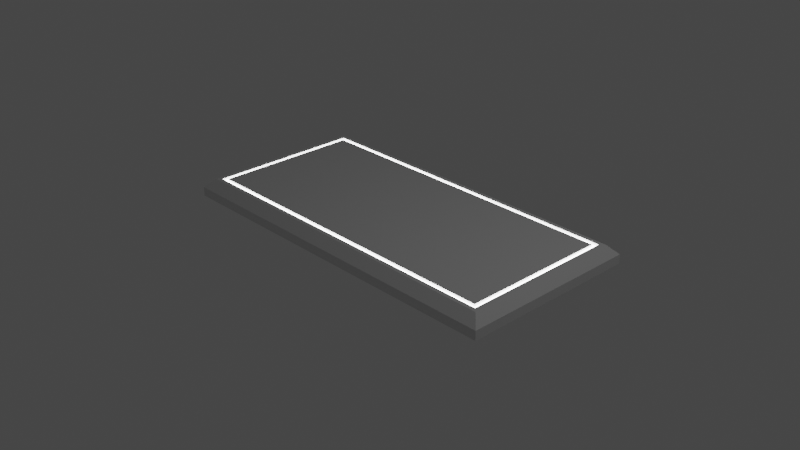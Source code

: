 # Source: Button_1x2.blend  (saved by Blender 2.80.57; exported with 4.5.12 LTS)
import bpy
from mathutils import Matrix  # noqa: F401  (used for matrix-valued properties, if any)

bpy.ops.wm.read_factory_settings(use_empty=True)
scene = bpy.context.scene
scene.name = 'Scene'

# ---- collections
col_collection = bpy.data.collections.new('Collection'); scene.collection.children.link(col_collection)

# ---- materials (node trees are filled in below, after node groups)
mat_body = bpy.data.materials.new('Body')
mat_body.alpha_threshold = 0.0
mat_body.roughness = 0.5
mat_body.line_color = (0.0, 0.0, 0.0, 1.0)
mat_highlight = bpy.data.materials.new('Highlight')
mat_highlight.roughness = 0.25

# ---- material node trees
mat_body.use_nodes = True; mat_body.node_tree.nodes.clear()
_N = mat_body.node_tree.nodes; _L = mat_body.node_tree.links
n0 = _N.new('ShaderNodeOutputMaterial'); n0.name = 'Material Output'; n0.location = (300, 300)
n1 = _N.new('ShaderNodeBsdfPrincipled'); n1.name = 'Principled BSDF'; n1.location = (10, 300)
n1.distribution = 'GGX'
n1.subsurface_method = 'BURLEY'
n1.inputs[3].default_value = 1.45
_L.new(n1.outputs[0], n0.inputs[0])
n0.is_active_output = True
mat_highlight.use_nodes = True; mat_highlight.node_tree.nodes.clear()
_N = mat_highlight.node_tree.nodes; _L = mat_highlight.node_tree.links
n0 = _N.new('ShaderNodeOutputMaterial'); n0.name = 'Material Output'; n0.location = (300, 300)
n1 = _N.new('ShaderNodeEmission'); n1.name = 'Emission'; n1.location = (10, 300)
n1.inputs[1].default_value = 10.0
_L.new(n1.outputs[0], n0.inputs[0])
n0.is_active_output = True

# ---- world
world_world = bpy.data.worlds.new('World'); scene.world = world_world
world_world.use_nodes = True; world_world.node_tree.nodes.clear()
_N = world_world.node_tree.nodes; _L = world_world.node_tree.links
n0 = _N.new('ShaderNodeOutputWorld'); n0.name = 'World Output'; n0.location = (300, 300)
n1 = _N.new('ShaderNodeBackground'); n1.name = 'Background'; n1.location = (10, 300)
n1.inputs[0].default_value = (0.05088, 0.05088, 0.05088, 1.0)
_L.new(n1.outputs[0], n0.inputs[0])
n0.is_active_output = True
world_world.color = (0.05088, 0.05088, 0.05088)
world_world.use_sun_shadow = False
world_world.sun_shadow_jitter_overblur = 0.0

# ---- cameras
cam_camera = bpy.data.cameras.new('Camera')
cam_camera.clip_end = 100.0
cam_camera.ortho_scale = 7.314
cam_camera.dof.focus_distance = 0.0

# ---- lights
light_light = bpy.data.lights.new('Light', 'POINT')
light_light.transmission_factor = 0.0
light_light.cutoff_distance = 30.0
light_light.energy = 100.0
light_light.shadow_buffer_clip_start = 1.001
light_light.shadow_soft_size = 0.1
light_light.shadow_maximum_resolution = 0.006
light_light.use_absolute_resolution = True

# ---- meshes
me_cube = bpy.data.meshes.new('Cube')
me_cube.from_pydata([(-1.805, 0.81, 0.1), (2.0, 1.0, -0.1), (1.805, 0.81, 0.1), (2.0, -1.0, -0.1), (-1.805, -0.81, 0.1), (-2.0, 1.0, -0.1), (1.805, -0.81, 0.1), (-2.0, -1.0, -0.1), (1.9, 0.9, 0.1), (2.0, 1.0, -7.451e-09), (1.9, -0.9, 0.1), (2.0, -1.0, -7.451e-09), (-1.9, 0.9, 0.1), (-2.0, 1.0, -7.451e-09), (-1.9, -0.9, 0.1), (-2.0, -1.0, -7.451e-09), (1.852, -0.855, 0.1), (-1.852, -0.855, 0.1), (1.852, 0.855, 0.1), (-1.852, 0.855, 0.1), (1.805, -0.81, 0.075), (-1.805, -0.81, 0.075), (-1.852, -0.855, 0.075), (-1.805, 0.81, 0.075), (1.805, 0.81, 0.075), (1.852, 0.855, 0.075), (1.852, -0.855, 0.075), (-1.852, 0.855, 0.075)], [], [(3, 11, 15, 7), (7, 15, 13, 5), (2, 0, 4, 6), (5, 1, 3, 7), (17, 16, 26, 22), (1, 9, 11, 3), (10, 14, 15, 11), (8, 10, 11, 9), (14, 12, 13, 15), (12, 8, 9, 13), (5, 13, 9, 1), (19, 17, 22, 27), (0, 2, 24, 23), (18, 19, 27, 25), (8, 12, 19, 18), (14, 10, 16, 17), (10, 8, 18, 16), (12, 14, 17, 19), (27, 22, 21, 23), (26, 25, 24, 20), (22, 26, 20, 21), (25, 27, 23, 24), (2, 6, 20, 24), (4, 0, 23, 21), (6, 4, 21, 20), (16, 18, 25, 26)])
me_cube.polygons.foreach_set('material_index', [0, 0, 0, 0, 0, 0, 0, 0, 0, 0, 0, 0, 0, 0, 0, 0, 0, 0, 1, 1, 1, 1, 0, 0, 0, 0])
_uv = me_cube.uv_layers.new(name='UVMap')
_uv.uv.foreach_set('vector', [0.375, 0.25, 0.5, 0.25, 0.5, 0.5, 0.375, 0.5, 0.375, 0.5, 0.5, 0.5, 0.5, 0.75, 0.375, 0.75, 0.3812, 0.0125, 0.6187, 0.0125, 0.6187, 0.2375, 0.3812, 0.2375, 0.375, 0.75, 0.625, 0.75, 0.625, 1.0, 0.375, 1.0, 0.6187, 0.2375, 0.3813, 0.2375, 0.3813, 0.2375, 0.6187, 0.2375, 0.125, 0.5, 0.25, 0.5, 0.25, 0.75, 0.125, 0.75, 0.3812, 0.2375, 0.6187, 0.2375, 0.625, 0.25, 0.375, 0.25, 0.3812, 0.0125, 0.3812, 0.2375, 0.375, 0.25, 0.375, 0.0, 0.6187, 0.2375, 0.6187, 0.0125, 0.625, 0.0, 0.625, 0.25, 0.6187, 0.0125, 0.3812, 0.0125, 0.375, 0.0, 0.625, 0.0, 0.625, 0.5, 0.75, 0.5, 0.75, 0.75, 0.625, 0.75, 0.6187, 0.0125, 0.6187, 0.2375, 0.6187, 0.2375, 0.6187, 0.0125, 0.6187, 0.0125, 0.3812, 0.0125, 0.3812, 0.0125, 0.6187, 0.0125, 0.3812, 0.0125, 0.6187, 0.0125, 0.6187, 0.0125, 0.3812, 0.0125, 0.3812, 0.0125, 0.6187, 0.0125, 0.6187, 0.0125, 0.3812, 0.0125, 0.6187, 0.2375, 0.3812, 0.2375, 0.3813, 0.2375, 0.6187, 0.2375, 0.3812, 0.2375, 0.3812, 0.0125, 0.3812, 0.0125, 0.3813, 0.2375, 0.6187, 0.0125, 0.6187, 0.2375, 0.6187, 0.2375, 0.6187, 0.0125, 0.6187, 0.0125, 0.6187, 0.2375, 0.6187, 0.2375, 0.6187, 0.0125, 0.3813, 0.2375, 0.3812, 0.0125, 0.3812, 0.0125, 0.3812, 0.2375, 0.6187, 0.2375, 0.3813, 0.2375, 0.3812, 0.2375, 0.6187, 0.2375, 0.3812, 0.0125, 0.6187, 0.0125, 0.6187, 0.0125, 0.3812, 0.0125, 0.3812, 0.0125, 0.3812, 0.2375, 0.3812, 0.2375, 0.3812, 0.0125, 0.6187, 0.2375, 0.6187, 0.0125, 0.6187, 0.0125, 0.6187, 0.2375, 0.3812, 0.2375, 0.6187, 0.2375, 0.6187, 0.2375, 0.3812, 0.2375, 0.3813, 0.2375, 0.3812, 0.0125, 0.3812, 0.0125, 0.3813, 0.2375])
me_cube.materials.append(mat_body)
me_cube.materials.append(mat_highlight)
me_cube.use_remesh_preserve_volume = False
me_cube.use_remesh_preserve_attributes = False
me_cube.use_mirror_vertex_groups = False
me_cube.update()

# ---- objects
ob_cube = bpy.data.objects.new('Cube', me_cube)
ob_light = bpy.data.objects.new('Light', light_light)
ob_camera = bpy.data.objects.new('Camera', cam_camera)

# ---- transforms, parenting, visibility, modifiers, constraints
ob_cube.location = (0.0, 0.0, 0.0)
ob_cube.lock_rotations_4d = False
ob_cube.empty_display_type = 'ARROWS'
ob_cube.lineart.crease_threshold = 0.0
ob_light.location = (4.076, 1.005, 5.904)
ob_light.rotation_euler = (0.6503, 0.05522, 1.866)
ob_light.lock_rotations_4d = False
ob_light.empty_display_type = 'ARROWS'
ob_light.color = (0.0, 0.0, 0.0, 0.0)
ob_light.lineart.crease_threshold = 0.0
ob_camera.location = (7.359, -6.926, 4.958)
ob_camera.rotation_euler = (1.109, 0.0, 0.8149)
ob_camera.lock_rotations_4d = False
ob_camera.empty_display_type = 'ARROWS'
ob_camera.color = (0.0, 0.0, 0.0, 0.0)
ob_camera.display_type = 'WIRE'
ob_camera.lineart.crease_threshold = 0.0

# ---- collection membership
col_collection.objects.link(ob_cube)
col_collection.objects.link(ob_light)
col_collection.objects.link(ob_camera)

# ---- scene / render settings (as saved in the file)
scene.camera = ob_camera
scene.frame_start = 1; scene.frame_end = 250; scene.frame_set(1)
scene.render.engine = 'CYCLES'
scene.cycles.use_denoising = False
scene.cycles.samples = 128
scene.cycles.sampling_pattern = 'TABULATED_SOBOL'
scene.cycles.use_adaptive_sampling = False
scene.cycles.use_light_tree = False
scene.view_settings.view_transform = 'Filmic'
bpy.context.view_layer.update()
